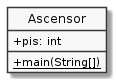

The diagram above was rendered by PlantUML. Its source (embedded in the PNG):
@startuml
hide circle
skinparam monochrome true
skinparam classAttributeIconSize 0


class Ascensor {
    + pis: int
    + {static} main(String[])
}
@enduml